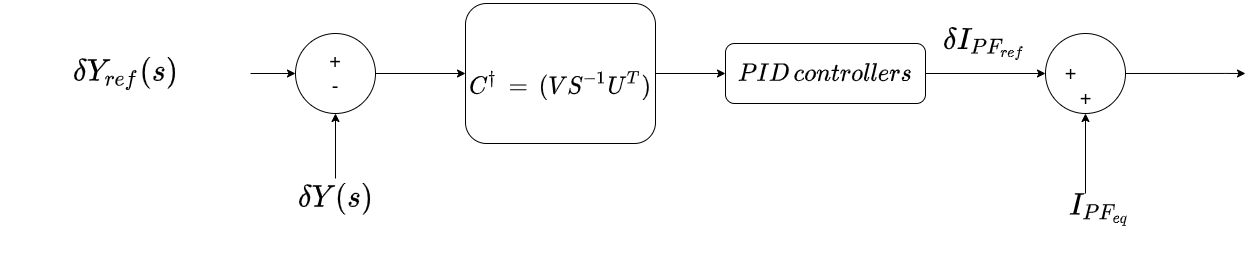

The diagram above was exported from draw.io. Its source (the exported page's mxGraphModel, read from the mxfile embedded in the PNG):
<mxGraphModel dx="1596" dy="527" grid="1" gridSize="10" guides="1" tooltips="1" connect="1" arrows="1" fold="1" page="1" pageScale="1" pageWidth="827" pageHeight="1169" math="1" shadow="0">
  <root>
    <mxCell id="0" />
    <mxCell id="1" parent="0" />
    <mxCell id="zrM4QyaVHxSs-xVnsRqM-2" style="edgeStyle=orthogonalEdgeStyle;rounded=0;orthogonalLoop=1;jettySize=auto;html=1;exitX=1;exitY=0.5;exitDx=0;exitDy=0;" edge="1" parent="1" source="g8M4FEs0tgKF5q96-L4O-5">
      <mxGeometry relative="1" as="geometry">
        <mxPoint x="970" y="260" as="targetPoint" />
        <Array as="points">
          <mxPoint x="950" y="260" />
        </Array>
      </mxGeometry>
    </mxCell>
    <mxCell id="g8M4FEs0tgKF5q96-L4O-5" value="" style="ellipse;whiteSpace=wrap;html=1;aspect=fixed;fontSize=20;" parent="1" vertex="1">
      <mxGeometry x="770" y="220" width="80" height="80" as="geometry" />
    </mxCell>
    <mxCell id="g8M4FEs0tgKF5q96-L4O-19" style="edgeStyle=orthogonalEdgeStyle;rounded=0;orthogonalLoop=1;jettySize=auto;html=1;exitX=1;exitY=0.5;exitDx=0;exitDy=0;entryX=0;entryY=0.5;entryDx=0;entryDy=0;fontSize=22;" parent="1" source="-7zfBlgD93ViP6uIkq3C-1" target="g8M4FEs0tgKF5q96-L4O-8" edge="1">
      <mxGeometry relative="1" as="geometry" />
    </mxCell>
    <mxCell id="-7zfBlgD93ViP6uIkq3C-1" value="&amp;nbsp;$$C^&lt;br style=&quot;font-size: 20px;&quot;&gt;\dagger \, = \, (VS^{-1}U^T)$$" style="rounded=1;whiteSpace=wrap;html=1;fontSize=20;" parent="1" vertex="1">
      <mxGeometry x="190" y="190" width="190" height="140" as="geometry" />
    </mxCell>
    <mxCell id="g8M4FEs0tgKF5q96-L4O-20" style="edgeStyle=orthogonalEdgeStyle;rounded=0;orthogonalLoop=1;jettySize=auto;html=1;exitX=1;exitY=0.5;exitDx=0;exitDy=0;entryX=0;entryY=0.5;entryDx=0;entryDy=0;fontSize=22;" parent="1" source="g8M4FEs0tgKF5q96-L4O-2" target="-7zfBlgD93ViP6uIkq3C-1" edge="1">
      <mxGeometry relative="1" as="geometry" />
    </mxCell>
    <mxCell id="g8M4FEs0tgKF5q96-L4O-2" value="+&lt;br&gt;-" style="ellipse;whiteSpace=wrap;html=1;aspect=fixed;fontSize=20;" parent="1" vertex="1">
      <mxGeometry x="20" y="220" width="80" height="80" as="geometry" />
    </mxCell>
    <mxCell id="g8M4FEs0tgKF5q96-L4O-4" value="+" style="text;html=1;align=center;verticalAlign=middle;resizable=0;points=[];autosize=1;fontSize=20;" parent="1" vertex="1">
      <mxGeometry x="795" y="270" width="30" height="30" as="geometry" />
    </mxCell>
    <mxCell id="g8M4FEs0tgKF5q96-L4O-6" value="+" style="text;html=1;align=center;verticalAlign=middle;resizable=0;points=[];autosize=1;fontSize=20;" parent="1" vertex="1">
      <mxGeometry x="780" y="245" width="30" height="30" as="geometry" />
    </mxCell>
    <mxCell id="g8M4FEs0tgKF5q96-L4O-25" style="edgeStyle=orthogonalEdgeStyle;rounded=0;orthogonalLoop=1;jettySize=auto;html=1;exitX=1;exitY=0.5;exitDx=0;exitDy=0;entryX=0;entryY=0.5;entryDx=0;entryDy=0;fontSize=22;" parent="1" source="g8M4FEs0tgKF5q96-L4O-8" target="g8M4FEs0tgKF5q96-L4O-5" edge="1">
      <mxGeometry relative="1" as="geometry" />
    </mxCell>
    <mxCell id="g8M4FEs0tgKF5q96-L4O-8" value="$$PID \, controllers$$" style="rounded=1;whiteSpace=wrap;html=1;fontSize=20;" parent="1" vertex="1">
      <mxGeometry x="450" y="230" width="200" height="60" as="geometry" />
    </mxCell>
    <mxCell id="g8M4FEs0tgKF5q96-L4O-18" value="" style="edgeStyle=orthogonalEdgeStyle;rounded=0;orthogonalLoop=1;jettySize=auto;html=1;fontSize=20;" parent="1" source="g8M4FEs0tgKF5q96-L4O-12" target="g8M4FEs0tgKF5q96-L4O-2" edge="1">
      <mxGeometry relative="1" as="geometry" />
    </mxCell>
    <mxCell id="g8M4FEs0tgKF5q96-L4O-12" value="$$\delta Y (s)$$" style="text;html=1;align=center;verticalAlign=middle;resizable=0;points=[];autosize=1;fontSize=25;" parent="1" vertex="1">
      <mxGeometry x="-35" y="365" width="190" height="40" as="geometry" />
    </mxCell>
    <mxCell id="g8M4FEs0tgKF5q96-L4O-17" value="" style="edgeStyle=orthogonalEdgeStyle;rounded=0;orthogonalLoop=1;jettySize=auto;html=1;fontSize=20;entryX=0;entryY=0.5;entryDx=0;entryDy=0;" parent="1" source="g8M4FEs0tgKF5q96-L4O-15" target="g8M4FEs0tgKF5q96-L4O-2" edge="1">
      <mxGeometry relative="1" as="geometry" />
    </mxCell>
    <mxCell id="g8M4FEs0tgKF5q96-L4O-15" value="$$\delta Y_{ref} (s)$$" style="text;html=1;align=center;verticalAlign=middle;resizable=0;points=[];autosize=1;fontSize=25;" parent="1" vertex="1">
      <mxGeometry x="-275" y="240" width="250" height="40" as="geometry" />
    </mxCell>
    <mxCell id="g8M4FEs0tgKF5q96-L4O-27" value="" style="edgeStyle=orthogonalEdgeStyle;rounded=0;orthogonalLoop=1;jettySize=auto;html=1;fontSize=24;entryX=0.5;entryY=1;entryDx=0;entryDy=0;entryPerimeter=0;" parent="1" target="g8M4FEs0tgKF5q96-L4O-4" edge="1">
      <mxGeometry relative="1" as="geometry">
        <mxPoint x="810" y="380" as="sourcePoint" />
      </mxGeometry>
    </mxCell>
    <mxCell id="g8M4FEs0tgKF5q96-L4O-26" value="$$I_{PF_{eq}}$$" style="text;html=1;align=center;verticalAlign=middle;resizable=0;points=[];autosize=1;fontSize=25;" parent="1" vertex="1">
      <mxGeometry x="725" y="375" width="200" height="40" as="geometry" />
    </mxCell>
    <mxCell id="g8M4FEs0tgKF5q96-L4O-31" value="$$\delta I_{PF_{ref}}$$" style="text;html=1;align=center;verticalAlign=middle;resizable=0;points=[];autosize=1;fontSize=25;" parent="1" vertex="1">
      <mxGeometry x="575" y="210" width="270" height="40" as="geometry" />
    </mxCell>
  </root>
</mxGraphModel>